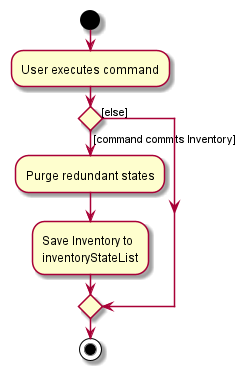

The diagram above was rendered by PlantUML. Its source (embedded in the PNG):
@startuml
start
:User executes command;

'Since the beta syntax does not support placing the condition outside the
'diamond we place it as the true branch instead.

if () then ([command commits Inventory])
    :Purge redundant states;
    :Save Inventory to
    inventoryStateList;
else ([else])
endif
stop
@enduml